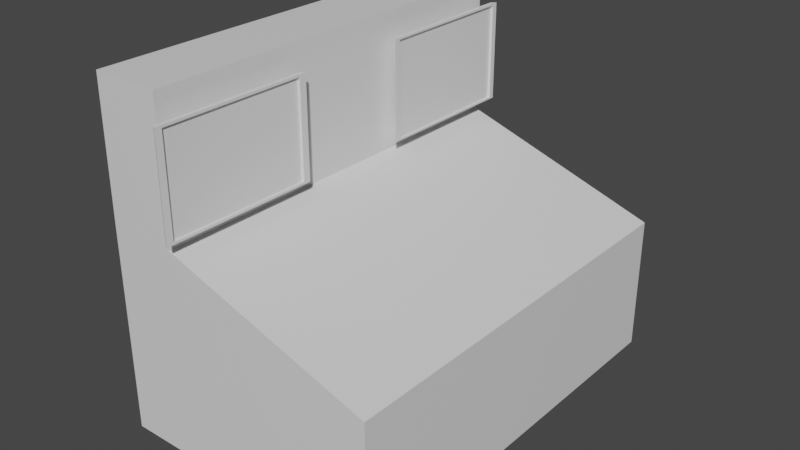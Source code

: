# Source: ControlPanel.blend  (saved by Blender 2.93.21; exported with 4.5.12 LTS)
import bpy
from mathutils import Matrix  # noqa: F401  (used for matrix-valued properties, if any)

bpy.ops.wm.read_factory_settings(use_empty=True)
scene = bpy.context.scene
scene.name = 'Scene'

# ---- collections
col_collection = bpy.data.collections.new('Collection'); scene.collection.children.link(col_collection)

# ---- materials (node trees are filled in below, after node groups)
mat_material = bpy.data.materials.new('Material')
mat_material.alpha_threshold = 0.0
mat_material.use_transparent_shadow = False
mat_material.line_color = (0.0, 0.0, 0.0, 1.0)

# ---- material node trees
mat_material.use_nodes = True; mat_material.node_tree.nodes.clear()
_N = mat_material.node_tree.nodes; _L = mat_material.node_tree.links
n0 = _N.new('ShaderNodeOutputMaterial'); n0.name = 'Material Output'; n0.location = (300, 300)
n1 = _N.new('ShaderNodeBsdfPrincipled'); n1.name = 'Principled BSDF'; n1.location = (10, 300)
n1.distribution = 'GGX'
n1.subsurface_method = 'BURLEY'
n1.inputs[2].default_value = 0.4
n1.inputs[3].default_value = 1.45
n1.inputs[27].default_value = (0.0, 0.0, 0.0, 1.0)
n1.inputs[28].default_value = 1.0
_L.new(n1.outputs[0], n0.inputs[0])
n0.is_active_output = True

# ---- world
world_world = bpy.data.worlds.new('World'); scene.world = world_world
world_world.use_nodes = True; world_world.node_tree.nodes.clear()
_N = world_world.node_tree.nodes; _L = world_world.node_tree.links
n0 = _N.new('ShaderNodeOutputWorld'); n0.name = 'World Output'; n0.location = (300, 300)
n1 = _N.new('ShaderNodeBackground'); n1.name = 'Background'; n1.location = (10, 300)
n1.inputs[0].default_value = (0.05088, 0.05088, 0.05088, 1.0)
_L.new(n1.outputs[0], n0.inputs[0])
n0.is_active_output = True
world_world.color = (0.05088, 0.05088, 0.05088)
world_world.use_sun_shadow = False
world_world.sun_shadow_jitter_overblur = 0.0

# ---- meshes
me_cube = bpy.data.meshes.new('Cube')
me_cube.from_pydata([(1.0, 1.0, 1.0), (1.0, 1.0, -1.0), (1.0, -1.0, 1.0), (1.0, -1.0, -1.0), (-1.0, 1.0, 1.0), (-1.0, 1.0, -1.0), (-1.0, -1.0, 1.0), (-1.0, -1.0, -1.0), (-1.0, 1.0, 1.0), (-1.0, -1.0, 1.0), (1.0, 1.0, 1.0), (1.0, -1.0, 1.0), (-1.0, 1.0, 1.0), (-1.0, -1.0, 1.0), (1.0, 1.0, 1.0), (1.0, -1.0, 1.0), (-1.0, 1.0, 1.0), (-1.0, -1.0, 1.0), (1.0, 1.0, 1.0), (1.0, -1.0, 1.0), (1.0, 1.0, 1.0), (1.0, -1.0, 1.0), (1.0, 1.0, 1.0), (1.0, 1.0, -1.0), (-0.5053, 1.0, 1.995), (-0.5053, -1.0, 1.995), (-1.0, 1.0, 2.004), (-1.0, -1.0, 2.004), (-1.0, 1.0, 2.004), (-1.0, -1.0, 2.004), (-0.5053, 1.0, 1.995), (-0.5053, -1.0, 1.995), (-1.0, -1.0, 2.004), (-1.0, 1.0, 2.004), (-0.4967, 1.0, 3.983), (-0.4967, -1.0, 3.983), (-0.9915, -1.0, 3.991), (-0.9915, 1.0, 3.991), (-0.5688, 0.6206, 2.771), (-0.5688, 0.6206, 3.047), (-0.5688, 0.7129, 2.771), (-0.5688, 0.7129, 3.047), (-0.4304, 0.6206, 2.771), (-0.4304, 0.6206, 3.047), (-0.4304, 0.7129, 2.771), (-0.4304, 0.7129, 3.047), (-0.4304, 1.027, 3.646), (-0.4304, 1.027, 2.172), (-0.4304, 0.3068, 2.172), (-0.4304, 0.3068, 3.646), (-0.399, 1.019, 3.618), (-0.399, 1.019, 2.2), (-0.399, 0.3141, 2.2), (-0.399, 0.3141, 3.618), (-0.5687, -0.7149, 2.774), (-0.5687, -0.7149, 3.046), (-0.5687, -0.6242, 2.774), (-0.5687, -0.6242, 3.046), (-0.4327, -0.7149, 2.774), (-0.4327, -0.7149, 3.046), (-0.4327, -0.6242, 2.774), (-0.4327, -0.6242, 3.046), (-0.4327, -0.6242, 3.046), (-0.4327, -0.6242, 2.774), (-0.4327, -0.7149, 2.774), (-0.4327, -0.7149, 3.046), (-0.4327, -0.2924, 3.646), (-0.4327, -0.2924, 2.175), (-0.4327, -1.047, 2.175), (-0.4327, -1.047, 3.646), (-0.5687, -0.6242, 2.774), (-0.5687, -0.7149, 2.774), (-0.5687, -0.7149, 3.046), (-0.5687, -0.6242, 3.046), (-0.4327, -0.6242, 2.774), (-0.4327, -0.6242, 3.046), (-0.4327, -0.7149, 3.046), (-0.4327, -0.7149, 2.774), (-0.4327, -0.6242, 3.046), (-0.4327, -0.6242, 2.774), (-0.4327, -0.7149, 3.046), (-0.4327, -0.7149, 2.774), (-0.4327, -0.2924, 3.646), (-0.4327, -0.2924, 2.175), (-0.4327, -1.047, 2.175), (-0.4327, -1.047, 3.646), (-0.4327, -0.2924, 3.646), (-0.4327, -0.2924, 2.175), (-0.4327, -1.047, 2.175), (-0.4327, -1.047, 3.646), (-0.4039, -0.3156, 3.61), (-0.4039, -0.3156, 2.211), (-0.4039, -1.024, 2.211), (-0.4039, -1.024, 3.61), (-0.4039, -0.28, 3.646), (-0.4039, -0.28, 2.175), (-0.4039, -1.059, 2.175), (-0.4039, -1.059, 3.646), (-0.4211, -0.3156, 3.61), (-0.4211, -0.3156, 2.211), (-0.4211, -1.024, 2.211), (-0.4211, -1.024, 3.61), (-0.399, 1.047, 3.646), (-0.399, 1.047, 2.172), (-0.399, 0.2863, 2.172), (-0.399, 0.2863, 3.646), (-0.4157, 1.019, 3.618), (-0.4157, 1.019, 2.2), (-0.4157, 0.3141, 2.2), (-0.4157, 0.3141, 3.618)], [(6, 29), (4, 28)], [(0, 4, 6, 2), (3, 2, 6, 7), (7, 6, 4, 5), (5, 1, 3, 7), (1, 0, 2, 3), (5, 4, 0, 1), (4, 6, 9, 8), (2, 0, 10, 11), (11, 10, 14, 15), (8, 9, 13, 12), (15, 14, 18, 19), (12, 13, 17, 16), (19, 18, 20, 21), (1, 0, 22, 23), (21, 20, 24, 25), (16, 17, 27, 26), (26, 27, 29, 28), (29, 25, 31, 32), (21, 2, 25, 27, 29, 17, 6), (4, 16, 28, 26, 24, 0, 20), (31, 30, 34, 35), (28, 29, 32, 33), (25, 24, 30, 31), (24, 28, 33, 30), (34, 37, 36, 35), (32, 31, 35, 36), (33, 32, 36, 37), (30, 33, 37, 34), (38, 39, 41, 40), (40, 41, 45, 44), (42, 44, 47, 48), (42, 43, 39, 38), (40, 44, 42, 38), (45, 41, 39, 43), (46, 49, 105, 102), (45, 43, 49, 46), (44, 45, 46, 47), (43, 42, 48, 49), (53, 52, 108, 109), (47, 46, 102, 103), (49, 48, 104, 105), (48, 47, 103, 104), (67, 63, 79, 83), (54, 58, 77, 71), (61, 59, 65, 62), (61, 62, 78, 75), (56, 60, 58, 54), (61, 57, 55, 59), (55, 57, 73, 72), (62, 66, 82, 78), (65, 59, 76, 80), (58, 60, 63, 64), (56, 54, 71, 70), (66, 69, 85, 82), (64, 63, 67, 68), (62, 65, 69, 66), (71, 72, 73, 70), (70, 73, 75, 74), (77, 76, 72, 71), (79, 78, 82, 83), (74, 75, 78, 79), (76, 77, 81, 80), (84, 83, 87, 88), (80, 81, 84, 85), (63, 60, 74, 79), (59, 55, 72, 76), (64, 68, 84, 81), (60, 56, 70, 74), (58, 64, 81, 77), (69, 65, 80, 85), (57, 61, 75, 73), (68, 67, 83, 84), (86, 89, 97, 94), (82, 85, 89, 86), (83, 82, 86, 87), (85, 84, 88, 89), (93, 92, 100, 101), (87, 86, 94, 95), (89, 88, 96, 97), (88, 87, 95, 96), (90, 91, 95, 94), (91, 92, 96, 95), (93, 90, 94, 97), (92, 93, 97, 96), (99, 98, 101, 100), (92, 91, 99, 100), (90, 93, 101, 98), (91, 90, 98, 99), (50, 51, 103, 102), (51, 52, 104, 103), (53, 50, 102, 105), (52, 53, 105, 104), (107, 106, 109, 108), (52, 51, 107, 108), (50, 53, 109, 106), (51, 50, 106, 107)])
_uv = me_cube.uv_layers.new(name='UVMap')
_uv.uv.foreach_set('vector', [0.625, 0.5, 0.875, 0.5, 0.875, 0.75, 0.625, 0.75, 0.375, 0.75, 0.625, 0.75, 0.625, 1.0, 0.375, 1.0, 0.375, 0.0, 0.625, 0.0, 0.625, 0.25, 0.375, 0.25, 0.125, 0.5, 0.375, 0.5, 0.375, 0.75, 0.125, 0.75, 0.375, 0.5, 0.625, 0.5, 0.625, 0.75, 0.375, 0.75, 0.375, 0.25, 0.625, 0.25, 0.625, 0.5, 0.375, 0.5, 0.875, 0.5, 0.875, 0.75, 0.875, 0.75, 0.875, 0.5, 0.625, 0.75, 0.625, 0.5, 0.625, 0.5, 0.625, 0.75, 0.625, 0.75, 0.625, 0.5, 0.625, 0.5, 0.625, 0.75, 0.875, 0.5, 0.875, 0.75, 0.875, 0.75, 0.875, 0.5, 0.625, 0.75, 0.625, 0.5, 0.625, 0.5, 0.625, 0.75, 0.875, 0.5, 0.875, 0.75, 0.875, 0.75, 0.875, 0.5, 0.625, 0.75, 0.625, 0.5, 0.625, 0.5, 0.625, 0.75, 0.375, 0.5, 0.625, 0.5, 0.625, 0.5, 0.375, 0.5, 0.625, 0.75, 0.625, 0.5, 0.625, 0.5, 0.625, 0.75, 0.875, 0.5, 0.875, 0.75, 0.875, 0.75, 0.875, 0.5, 0.875, 0.5, 0.875, 0.75, 0.875, 0.75, 0.875, 0.5, 0.0, 0.0, 0.0, 0.0, 0.0, 0.0, 0.0, 0.0, 0.0, 0.0, 0.0, 0.0, 0.0, 0.0, 0.875, 0.75, 0.875, 0.75, 0.0, 0.0, 0.0, 0.0, 0.0, 0.0, 0.0, 0.0, 0.875, 0.5, 0.875, 0.5, 0.0, 0.0, 0.0, 0.0, 0.0, 0.0, 0.625, 0.75, 0.625, 0.5, 0.625, 0.5, 0.625, 0.75, 0.875, 0.5, 0.875, 0.75, 0.875, 0.75, 0.875, 0.5, 0.625, 0.75, 0.625, 0.5, 0.625, 0.5, 0.625, 0.75, 0.0, 0.0, 0.0, 0.0, 0.0, 0.0, 0.0, 0.0, 0.625, 0.5, 0.875, 0.5, 0.875, 0.75, 0.625, 0.75, 0.0, 0.0, 0.0, 0.0, 0.0, 0.0, 0.0, 0.0, 0.875, 0.5, 0.875, 0.75, 0.875, 0.75, 0.875, 0.5, 0.0, 0.0, 0.0, 0.0, 0.0, 0.0, 0.0, 0.0, 0.375, 0.0, 0.625, 0.0, 0.625, 0.25, 0.375, 0.25, 0.375, 0.25, 0.625, 0.25, 0.625, 0.5, 0.375, 0.5, 0.375, 0.75, 0.375, 0.5, 0.375, 0.5, 0.375, 0.75, 0.375, 0.75, 0.625, 0.75, 0.625, 1.0, 0.375, 1.0, 0.125, 0.5, 0.375, 0.5, 0.375, 0.75, 0.125, 0.75, 0.625, 0.5, 0.875, 0.5, 0.875, 0.75, 0.625, 0.75, 0.625, 0.5, 0.625, 0.75, 0.625, 0.75, 0.625, 0.5, 0.625, 0.5, 0.625, 0.75, 0.625, 0.75, 0.625, 0.5, 0.375, 0.5, 0.625, 0.5, 0.625, 0.5, 0.375, 0.5, 0.625, 0.75, 0.375, 0.75, 0.375, 0.75, 0.625, 0.75, 0.6203, 0.7409, 0.3797, 0.7409, 0.3797, 0.7409, 0.6203, 0.7409, 0.375, 0.5, 0.625, 0.5, 0.625, 0.5, 0.375, 0.5, 0.625, 0.75, 0.375, 0.75, 0.375, 0.75, 0.625, 0.75, 0.375, 0.75, 0.375, 0.5, 0.375, 0.5, 0.375, 0.75, 0.375, 0.5, 0.375, 0.5, 0.375, 0.5, 0.375, 0.5, 0.125, 0.75, 0.375, 0.75, 0.375, 0.75, 0.125, 0.75, 0.625, 0.5, 0.625, 0.75, 0.625, 0.75, 0.625, 0.5, 0.625, 0.5, 0.625, 0.5, 0.625, 0.5, 0.625, 0.5, 0.125, 0.5, 0.375, 0.5, 0.375, 0.75, 0.125, 0.75, 0.625, 0.5, 0.875, 0.5, 0.875, 0.75, 0.625, 0.75, 0.875, 0.75, 0.875, 0.5, 0.875, 0.5, 0.875, 0.75, 0.625, 0.5, 0.625, 0.5, 0.625, 0.5, 0.625, 0.5, 0.625, 0.75, 0.625, 0.75, 0.625, 0.75, 0.625, 0.75, 0.375, 0.75, 0.375, 0.5, 0.375, 0.5, 0.375, 0.75, 0.125, 0.5, 0.125, 0.75, 0.125, 0.75, 0.125, 0.5, 0.625, 0.5, 0.625, 0.75, 0.625, 0.75, 0.625, 0.5, 0.375, 0.75, 0.375, 0.5, 0.375, 0.5, 0.375, 0.75, 0.625, 0.5, 0.625, 0.75, 0.625, 0.75, 0.625, 0.5, 0.375, 0.0, 0.625, 0.0, 0.625, 0.25, 0.375, 0.25, 0.375, 0.25, 0.625, 0.25, 0.625, 0.5, 0.375, 0.5, 0.375, 0.75, 0.625, 0.75, 0.625, 1.0, 0.375, 1.0, 0.375, 0.5, 0.625, 0.5, 0.625, 0.5, 0.375, 0.5, 0.375, 0.5, 0.625, 0.5, 0.625, 0.5, 0.375, 0.5, 0.625, 0.75, 0.375, 0.75, 0.375, 0.75, 0.625, 0.75, 0.375, 0.75, 0.375, 0.5, 0.375, 0.5, 0.375, 0.75, 0.625, 0.75, 0.375, 0.75, 0.375, 0.75, 0.625, 0.75, 0.375, 0.5, 0.375, 0.5, 0.375, 0.5, 0.375, 0.5, 0.625, 0.75, 0.875, 0.75, 0.875, 0.75, 0.625, 0.75, 0.375, 0.75, 0.375, 0.75, 0.375, 0.75, 0.375, 0.75, 0.375, 0.5, 0.125, 0.5, 0.125, 0.5, 0.375, 0.5, 0.375, 0.75, 0.375, 0.75, 0.375, 0.75, 0.375, 0.75, 0.625, 0.75, 0.625, 0.75, 0.625, 0.75, 0.625, 0.75, 0.875, 0.5, 0.625, 0.5, 0.625, 0.5, 0.875, 0.5, 0.375, 0.75, 0.375, 0.5, 0.375, 0.5, 0.375, 0.75, 0.625, 0.5, 0.625, 0.75, 0.625, 0.75, 0.625, 0.5, 0.625, 0.5, 0.625, 0.75, 0.625, 0.75, 0.625, 0.5, 0.375, 0.5, 0.625, 0.5, 0.625, 0.5, 0.375, 0.5, 0.625, 0.75, 0.375, 0.75, 0.375, 0.75, 0.625, 0.75, 0.6189, 0.7386, 0.3811, 0.7386, 0.3811, 0.7386, 0.6189, 0.7386, 0.375, 0.5, 0.625, 0.5, 0.625, 0.5, 0.375, 0.5, 0.625, 0.75, 0.375, 0.75, 0.375, 0.75, 0.625, 0.75, 0.375, 0.75, 0.375, 0.5, 0.375, 0.5, 0.375, 0.75, 0.6189, 0.5114, 0.3811, 0.5114, 0.375, 0.5, 0.625, 0.5, 0.3811, 0.5114, 0.3811, 0.7386, 0.375, 0.75, 0.375, 0.5, 0.6189, 0.7386, 0.6189, 0.5114, 0.625, 0.5, 0.625, 0.75, 0.3811, 0.7386, 0.6189, 0.7386, 0.625, 0.75, 0.375, 0.75, 0.3811, 0.5114, 0.6189, 0.5114, 0.6189, 0.7386, 0.3811, 0.7386, 0.3811, 0.7386, 0.3811, 0.5114, 0.3811, 0.5114, 0.3811, 0.7386, 0.6189, 0.5114, 0.6189, 0.7386, 0.6189, 0.7386, 0.6189, 0.5114, 0.3811, 0.5114, 0.6189, 0.5114, 0.6189, 0.5114, 0.3811, 0.5114, 0.6203, 0.5091, 0.3797, 0.5091, 0.375, 0.5, 0.625, 0.5, 0.3797, 0.5091, 0.3797, 0.7409, 0.375, 0.75, 0.375, 0.5, 0.6203, 0.7409, 0.6203, 0.5091, 0.625, 0.5, 0.625, 0.75, 0.3797, 0.7409, 0.6203, 0.7409, 0.625, 0.75, 0.375, 0.75, 0.3797, 0.5091, 0.6203, 0.5091, 0.6203, 0.7409, 0.3797, 0.7409, 0.3797, 0.7409, 0.3797, 0.5091, 0.3797, 0.5091, 0.3797, 0.7409, 0.6203, 0.5091, 0.6203, 0.7409, 0.6203, 0.7409, 0.6203, 0.5091, 0.3797, 0.5091, 0.6203, 0.5091, 0.6203, 0.5091, 0.3797, 0.5091])
me_cube.materials.append(mat_material)
me_cube.use_remesh_preserve_volume = False
me_cube.use_remesh_preserve_attributes = False
me_cube.use_mirror_vertex_groups = False
me_cube.update()

# ---- objects
ob_cube = bpy.data.objects.new('Cube', me_cube)

# ---- transforms, parenting, visibility, modifiers, constraints
ob_cube.location = (0.0, 0.0, 0.0)
ob_cube.scale = (2.0, 3.0, 1.0)
ob_cube.lock_rotations_4d = False
ob_cube.empty_display_type = 'ARROWS'
ob_cube.lineart.crease_threshold = 0.0

# ---- collection membership
col_collection.objects.link(ob_cube)

# ---- scene / render settings (as saved in the file)
scene.frame_start = 1; scene.frame_end = 250; scene.frame_set(1)
scene.render.engine = 'BLENDER_EEVEE_NEXT'
scene.cycles.use_denoising = False
scene.cycles.samples = 128
scene.cycles.sampling_pattern = 'TABULATED_SOBOL'
scene.cycles.use_adaptive_sampling = False
scene.cycles.use_light_tree = False
scene.view_settings.view_transform = 'Filmic'
bpy.context.view_layer.update()

# ---- added for rendering (the .blend has no active camera and no usable light): camera, sun
cam_auto = bpy.data.cameras.new('AutoCamera')
cam_auto.lens = 50.0
cam_auto.sensor_width = 36.0
cam_auto.clip_end = 1000.0
ob_auto_camera = bpy.data.objects.new('AutoCamera', cam_auto)
scene.collection.objects.link(ob_auto_camera)
ob_auto_camera.location = (8.31902, -10.0008, 8.15087)
ob_auto_camera.rotation_euler = (1.09748, -7.21219e-08, 0.694738)
scene.camera = ob_auto_camera
light_auto_sun = bpy.data.lights.new('AutoSun', 'SUN')
light_auto_sun.energy = 3.0
light_auto_sun.angle = 0.0523599
ob_auto_sun = bpy.data.objects.new('AutoSun', light_auto_sun)
scene.collection.objects.link(ob_auto_sun)
ob_auto_sun.rotation_euler = (0.872665, 0.174533, 0.523599)
bpy.context.view_layer.update()
